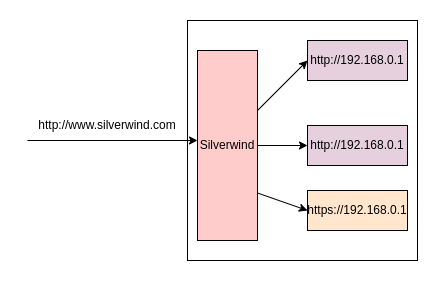

The diagram above was exported from draw.io. Its source (the exported page's mxGraphModel, read from the mxfile embedded in the PNG):
<mxGraphModel dx="1562" dy="847" grid="1" gridSize="10" guides="1" tooltips="1" connect="1" arrows="1" fold="1" page="1" pageScale="1" pageWidth="827" pageHeight="1169" math="0" shadow="0">
  <root>
    <mxCell id="0" />
    <mxCell id="1" parent="0" />
    <mxCell id="ebSrtVwXoEgZHmpLf3iC-4" value="" style="rounded=0;whiteSpace=wrap;html=1;" vertex="1" parent="1">
      <mxGeometry x="340" y="200" width="230" height="240" as="geometry" />
    </mxCell>
    <mxCell id="ebSrtVwXoEgZHmpLf3iC-11" style="edgeStyle=orthogonalEdgeStyle;rounded=0;orthogonalLoop=1;jettySize=auto;html=1;entryX=0;entryY=0.5;entryDx=0;entryDy=0;" edge="1" parent="1" source="ebSrtVwXoEgZHmpLf3iC-2" target="ebSrtVwXoEgZHmpLf3iC-9">
      <mxGeometry relative="1" as="geometry" />
    </mxCell>
    <mxCell id="ebSrtVwXoEgZHmpLf3iC-2" value="Silverwind" style="rounded=0;whiteSpace=wrap;html=1;fillColor=#FFCCCC;" vertex="1" parent="1">
      <mxGeometry x="350" y="230" width="60" height="190" as="geometry" />
    </mxCell>
    <mxCell id="ebSrtVwXoEgZHmpLf3iC-3" value="" style="endArrow=classic;html=1;rounded=0;" edge="1" parent="1">
      <mxGeometry width="50" height="50" relative="1" as="geometry">
        <mxPoint x="180" y="320" as="sourcePoint" />
        <mxPoint x="350" y="320" as="targetPoint" />
      </mxGeometry>
    </mxCell>
    <mxCell id="ebSrtVwXoEgZHmpLf3iC-6" value="" style="endArrow=classic;html=1;rounded=0;" edge="1" parent="1">
      <mxGeometry width="50" height="50" relative="1" as="geometry">
        <mxPoint x="410" y="290" as="sourcePoint" />
        <mxPoint x="460" y="240" as="targetPoint" />
      </mxGeometry>
    </mxCell>
    <mxCell id="ebSrtVwXoEgZHmpLf3iC-8" value="http://192.168.0.1" style="rounded=0;whiteSpace=wrap;html=1;fillColor=#E6D0DE;" vertex="1" parent="1">
      <mxGeometry x="460" y="220" width="100" height="40" as="geometry" />
    </mxCell>
    <mxCell id="ebSrtVwXoEgZHmpLf3iC-9" value="http://192.168.0.1" style="rounded=0;whiteSpace=wrap;html=1;fillColor=#E6D0DE;" vertex="1" parent="1">
      <mxGeometry x="460" y="305" width="100" height="40" as="geometry" />
    </mxCell>
    <mxCell id="ebSrtVwXoEgZHmpLf3iC-12" value="https://192.168.0.1" style="rounded=0;whiteSpace=wrap;html=1;fillColor=#FFE6CC;" vertex="1" parent="1">
      <mxGeometry x="460" y="370" width="100" height="40" as="geometry" />
    </mxCell>
    <mxCell id="ebSrtVwXoEgZHmpLf3iC-14" value="http://www.silverwind.com" style="text;html=1;strokeColor=none;fillColor=none;align=center;verticalAlign=middle;whiteSpace=wrap;rounded=0;" vertex="1" parent="1">
      <mxGeometry x="230" y="290" width="60" height="30" as="geometry" />
    </mxCell>
    <mxCell id="ebSrtVwXoEgZHmpLf3iC-16" value="" style="endArrow=classic;html=1;rounded=0;exitX=1;exitY=0.75;exitDx=0;exitDy=0;entryX=0;entryY=0.5;entryDx=0;entryDy=0;" edge="1" parent="1" source="ebSrtVwXoEgZHmpLf3iC-2" target="ebSrtVwXoEgZHmpLf3iC-12">
      <mxGeometry width="50" height="50" relative="1" as="geometry">
        <mxPoint x="390" y="460" as="sourcePoint" />
        <mxPoint x="440" y="410" as="targetPoint" />
      </mxGeometry>
    </mxCell>
  </root>
</mxGraphModel>